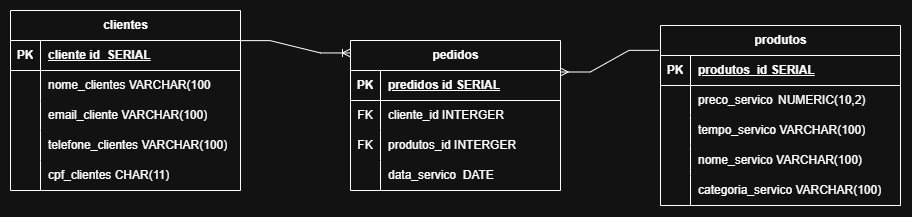

The diagram above was exported from draw.io. Its source (the exported page's mxGraphModel, read from the mxfile embedded in the PNG):
<mxGraphModel dx="1414" dy="777" grid="1" gridSize="10" guides="1" tooltips="1" connect="1" arrows="1" fold="1" page="1" pageScale="1" pageWidth="827" pageHeight="1169" math="0" shadow="0">
  <root>
    <mxCell id="0" />
    <mxCell id="1" parent="0" />
    <mxCell id="kyn2S0AZww2keuwCx0kB-41" parent="1" style="shape=table;startSize=30;container=1;collapsible=1;childLayout=tableLayout;fixedRows=1;rowLines=0;fontStyle=1;align=center;resizeLast=1;html=1;" value="clientes" vertex="1">
      <mxGeometry height="180" width="230" x="110" y="150" as="geometry" />
    </mxCell>
    <mxCell id="kyn2S0AZww2keuwCx0kB-42" parent="kyn2S0AZww2keuwCx0kB-41" style="shape=tableRow;horizontal=0;startSize=0;swimlaneHead=0;swimlaneBody=0;fillColor=none;collapsible=0;dropTarget=0;points=[[0,0.5],[1,0.5]];portConstraint=eastwest;top=0;left=0;right=0;bottom=1;" value="" vertex="1">
      <mxGeometry height="30" width="230" y="30" as="geometry" />
    </mxCell>
    <mxCell id="kyn2S0AZww2keuwCx0kB-43" parent="kyn2S0AZww2keuwCx0kB-42" style="shape=partialRectangle;connectable=0;fillColor=none;top=0;left=0;bottom=0;right=0;fontStyle=1;overflow=hidden;whiteSpace=wrap;html=1;" value="PK" vertex="1">
      <mxGeometry height="30" width="30" as="geometry">
        <mxRectangle height="30" width="30" as="alternateBounds" />
      </mxGeometry>
    </mxCell>
    <mxCell id="kyn2S0AZww2keuwCx0kB-44" parent="kyn2S0AZww2keuwCx0kB-42" style="shape=partialRectangle;connectable=0;fillColor=none;top=0;left=0;bottom=0;right=0;align=left;spacingLeft=6;fontStyle=5;overflow=hidden;whiteSpace=wrap;html=1;" value="cliente id_SERIAL" vertex="1">
      <mxGeometry height="30" width="200" x="30" as="geometry">
        <mxRectangle height="30" width="200" as="alternateBounds" />
      </mxGeometry>
    </mxCell>
    <mxCell id="kyn2S0AZww2keuwCx0kB-45" parent="kyn2S0AZww2keuwCx0kB-41" style="shape=tableRow;horizontal=0;startSize=0;swimlaneHead=0;swimlaneBody=0;fillColor=none;collapsible=0;dropTarget=0;points=[[0,0.5],[1,0.5]];portConstraint=eastwest;top=0;left=0;right=0;bottom=0;" value="" vertex="1">
      <mxGeometry height="30" width="230" y="60" as="geometry" />
    </mxCell>
    <mxCell id="kyn2S0AZww2keuwCx0kB-46" parent="kyn2S0AZww2keuwCx0kB-45" style="shape=partialRectangle;connectable=0;fillColor=none;top=0;left=0;bottom=0;right=0;editable=1;overflow=hidden;whiteSpace=wrap;html=1;" value="" vertex="1">
      <mxGeometry height="30" width="30" as="geometry">
        <mxRectangle height="30" width="30" as="alternateBounds" />
      </mxGeometry>
    </mxCell>
    <mxCell id="kyn2S0AZww2keuwCx0kB-47" parent="kyn2S0AZww2keuwCx0kB-45" style="shape=partialRectangle;connectable=0;fillColor=none;top=0;left=0;bottom=0;right=0;align=left;spacingLeft=6;overflow=hidden;whiteSpace=wrap;html=1;" value="nome_clientes VARCHAR(100" vertex="1">
      <mxGeometry height="30" width="200" x="30" as="geometry">
        <mxRectangle height="30" width="200" as="alternateBounds" />
      </mxGeometry>
    </mxCell>
    <mxCell id="kyn2S0AZww2keuwCx0kB-48" parent="kyn2S0AZww2keuwCx0kB-41" style="shape=tableRow;horizontal=0;startSize=0;swimlaneHead=0;swimlaneBody=0;fillColor=none;collapsible=0;dropTarget=0;points=[[0,0.5],[1,0.5]];portConstraint=eastwest;top=0;left=0;right=0;bottom=0;" value="" vertex="1">
      <mxGeometry height="30" width="230" y="90" as="geometry" />
    </mxCell>
    <mxCell id="kyn2S0AZww2keuwCx0kB-49" parent="kyn2S0AZww2keuwCx0kB-48" style="shape=partialRectangle;connectable=0;fillColor=none;top=0;left=0;bottom=0;right=0;editable=1;overflow=hidden;whiteSpace=wrap;html=1;" value="" vertex="1">
      <mxGeometry height="30" width="30" as="geometry">
        <mxRectangle height="30" width="30" as="alternateBounds" />
      </mxGeometry>
    </mxCell>
    <mxCell id="kyn2S0AZww2keuwCx0kB-50" parent="kyn2S0AZww2keuwCx0kB-48" style="shape=partialRectangle;connectable=0;fillColor=none;top=0;left=0;bottom=0;right=0;align=left;spacingLeft=6;overflow=hidden;whiteSpace=wrap;html=1;" value="email_cliente VARCHAR(100)" vertex="1">
      <mxGeometry height="30" width="200" x="30" as="geometry">
        <mxRectangle height="30" width="200" as="alternateBounds" />
      </mxGeometry>
    </mxCell>
    <mxCell id="kyn2S0AZww2keuwCx0kB-80" parent="kyn2S0AZww2keuwCx0kB-41" style="shape=tableRow;horizontal=0;startSize=0;swimlaneHead=0;swimlaneBody=0;fillColor=none;collapsible=0;dropTarget=0;points=[[0,0.5],[1,0.5]];portConstraint=eastwest;top=0;left=0;right=0;bottom=0;" value="" vertex="1">
      <mxGeometry height="30" width="230" y="120" as="geometry" />
    </mxCell>
    <mxCell id="kyn2S0AZww2keuwCx0kB-81" parent="kyn2S0AZww2keuwCx0kB-80" style="shape=partialRectangle;connectable=0;fillColor=none;top=0;left=0;bottom=0;right=0;editable=1;overflow=hidden;whiteSpace=wrap;html=1;" value="" vertex="1">
      <mxGeometry height="30" width="30" as="geometry">
        <mxRectangle height="30" width="30" as="alternateBounds" />
      </mxGeometry>
    </mxCell>
    <mxCell id="kyn2S0AZww2keuwCx0kB-82" parent="kyn2S0AZww2keuwCx0kB-80" style="shape=partialRectangle;connectable=0;fillColor=none;top=0;left=0;bottom=0;right=0;align=left;spacingLeft=6;overflow=hidden;whiteSpace=wrap;html=1;" value="telefone_clientes VARCHAR(100)" vertex="1">
      <mxGeometry height="30" width="200" x="30" as="geometry">
        <mxRectangle height="30" width="200" as="alternateBounds" />
      </mxGeometry>
    </mxCell>
    <mxCell id="kyn2S0AZww2keuwCx0kB-86" parent="kyn2S0AZww2keuwCx0kB-41" style="shape=tableRow;horizontal=0;startSize=0;swimlaneHead=0;swimlaneBody=0;fillColor=none;collapsible=0;dropTarget=0;points=[[0,0.5],[1,0.5]];portConstraint=eastwest;top=0;left=0;right=0;bottom=0;" value="" vertex="1">
      <mxGeometry height="30" width="230" y="150" as="geometry" />
    </mxCell>
    <mxCell id="kyn2S0AZww2keuwCx0kB-87" parent="kyn2S0AZww2keuwCx0kB-86" style="shape=partialRectangle;connectable=0;fillColor=none;top=0;left=0;bottom=0;right=0;editable=1;overflow=hidden;whiteSpace=wrap;html=1;" value="" vertex="1">
      <mxGeometry height="30" width="30" as="geometry">
        <mxRectangle height="30" width="30" as="alternateBounds" />
      </mxGeometry>
    </mxCell>
    <mxCell id="kyn2S0AZww2keuwCx0kB-88" parent="kyn2S0AZww2keuwCx0kB-86" style="shape=partialRectangle;connectable=0;fillColor=none;top=0;left=0;bottom=0;right=0;align=left;spacingLeft=6;overflow=hidden;whiteSpace=wrap;html=1;" value="cpf_clientes CHAR(11)" vertex="1">
      <mxGeometry height="30" width="200" x="30" as="geometry">
        <mxRectangle height="30" width="200" as="alternateBounds" />
      </mxGeometry>
    </mxCell>
    <mxCell id="kyn2S0AZww2keuwCx0kB-54" parent="1" style="shape=table;startSize=30;container=1;collapsible=1;childLayout=tableLayout;fixedRows=1;rowLines=0;fontStyle=1;align=center;resizeLast=1;html=1;" value="produtos" vertex="1">
      <mxGeometry height="180" width="240" x="760" y="165" as="geometry" />
    </mxCell>
    <mxCell id="kyn2S0AZww2keuwCx0kB-55" parent="kyn2S0AZww2keuwCx0kB-54" style="shape=tableRow;horizontal=0;startSize=0;swimlaneHead=0;swimlaneBody=0;fillColor=none;collapsible=0;dropTarget=0;points=[[0,0.5],[1,0.5]];portConstraint=eastwest;top=0;left=0;right=0;bottom=1;" value="" vertex="1">
      <mxGeometry height="30" width="240" y="30" as="geometry" />
    </mxCell>
    <mxCell id="kyn2S0AZww2keuwCx0kB-56" parent="kyn2S0AZww2keuwCx0kB-55" style="shape=partialRectangle;connectable=0;fillColor=none;top=0;left=0;bottom=0;right=0;fontStyle=1;overflow=hidden;whiteSpace=wrap;html=1;" value="PK" vertex="1">
      <mxGeometry height="30" width="30" as="geometry">
        <mxRectangle height="30" width="30" as="alternateBounds" />
      </mxGeometry>
    </mxCell>
    <mxCell id="kyn2S0AZww2keuwCx0kB-57" parent="kyn2S0AZww2keuwCx0kB-55" style="shape=partialRectangle;connectable=0;fillColor=none;top=0;left=0;bottom=0;right=0;align=left;spacingLeft=6;fontStyle=5;overflow=hidden;whiteSpace=wrap;html=1;" value="produtos_id SERIAL" vertex="1">
      <mxGeometry height="30" width="210" x="30" as="geometry">
        <mxRectangle height="30" width="210" as="alternateBounds" />
      </mxGeometry>
    </mxCell>
    <mxCell id="kyn2S0AZww2keuwCx0kB-58" parent="kyn2S0AZww2keuwCx0kB-54" style="shape=tableRow;horizontal=0;startSize=0;swimlaneHead=0;swimlaneBody=0;fillColor=none;collapsible=0;dropTarget=0;points=[[0,0.5],[1,0.5]];portConstraint=eastwest;top=0;left=0;right=0;bottom=0;" value="" vertex="1">
      <mxGeometry height="30" width="240" y="60" as="geometry" />
    </mxCell>
    <mxCell id="kyn2S0AZww2keuwCx0kB-59" parent="kyn2S0AZww2keuwCx0kB-58" style="shape=partialRectangle;connectable=0;fillColor=none;top=0;left=0;bottom=0;right=0;editable=1;overflow=hidden;whiteSpace=wrap;html=1;" value="" vertex="1">
      <mxGeometry height="30" width="30" as="geometry">
        <mxRectangle height="30" width="30" as="alternateBounds" />
      </mxGeometry>
    </mxCell>
    <mxCell id="kyn2S0AZww2keuwCx0kB-60" parent="kyn2S0AZww2keuwCx0kB-58" style="shape=partialRectangle;connectable=0;fillColor=none;top=0;left=0;bottom=0;right=0;align=left;spacingLeft=6;overflow=hidden;whiteSpace=wrap;html=1;" value="preco_servico&amp;nbsp;&lt;span style=&quot;white-space: pre;&quot;&gt;&#09;&lt;/span&gt;NUMERIC(10,2)&lt;span style=&quot;white-space: pre;&quot;&gt;&#09;&lt;/span&gt;" vertex="1">
      <mxGeometry height="30" width="210" x="30" as="geometry">
        <mxRectangle height="30" width="210" as="alternateBounds" />
      </mxGeometry>
    </mxCell>
    <mxCell id="kyn2S0AZww2keuwCx0kB-61" parent="kyn2S0AZww2keuwCx0kB-54" style="shape=tableRow;horizontal=0;startSize=0;swimlaneHead=0;swimlaneBody=0;fillColor=none;collapsible=0;dropTarget=0;points=[[0,0.5],[1,0.5]];portConstraint=eastwest;top=0;left=0;right=0;bottom=0;" value="" vertex="1">
      <mxGeometry height="30" width="240" y="90" as="geometry" />
    </mxCell>
    <mxCell id="kyn2S0AZww2keuwCx0kB-62" parent="kyn2S0AZww2keuwCx0kB-61" style="shape=partialRectangle;connectable=0;fillColor=none;top=0;left=0;bottom=0;right=0;editable=1;overflow=hidden;whiteSpace=wrap;html=1;" value="" vertex="1">
      <mxGeometry height="30" width="30" as="geometry">
        <mxRectangle height="30" width="30" as="alternateBounds" />
      </mxGeometry>
    </mxCell>
    <mxCell id="kyn2S0AZww2keuwCx0kB-63" parent="kyn2S0AZww2keuwCx0kB-61" style="shape=partialRectangle;connectable=0;fillColor=none;top=0;left=0;bottom=0;right=0;align=left;spacingLeft=6;overflow=hidden;whiteSpace=wrap;html=1;" value="tempo_servico VARCHAR(100)" vertex="1">
      <mxGeometry height="30" width="210" x="30" as="geometry">
        <mxRectangle height="30" width="210" as="alternateBounds" />
      </mxGeometry>
    </mxCell>
    <mxCell id="kyn2S0AZww2keuwCx0kB-64" parent="kyn2S0AZww2keuwCx0kB-54" style="shape=tableRow;horizontal=0;startSize=0;swimlaneHead=0;swimlaneBody=0;fillColor=none;collapsible=0;dropTarget=0;points=[[0,0.5],[1,0.5]];portConstraint=eastwest;top=0;left=0;right=0;bottom=0;" value="" vertex="1">
      <mxGeometry height="30" width="240" y="120" as="geometry" />
    </mxCell>
    <mxCell id="kyn2S0AZww2keuwCx0kB-65" parent="kyn2S0AZww2keuwCx0kB-64" style="shape=partialRectangle;connectable=0;fillColor=none;top=0;left=0;bottom=0;right=0;editable=1;overflow=hidden;whiteSpace=wrap;html=1;" value="" vertex="1">
      <mxGeometry height="30" width="30" as="geometry">
        <mxRectangle height="30" width="30" as="alternateBounds" />
      </mxGeometry>
    </mxCell>
    <mxCell id="kyn2S0AZww2keuwCx0kB-66" parent="kyn2S0AZww2keuwCx0kB-64" style="shape=partialRectangle;connectable=0;fillColor=none;top=0;left=0;bottom=0;right=0;align=left;spacingLeft=6;overflow=hidden;whiteSpace=wrap;html=1;" value="nome_servico VARCHAR(100)" vertex="1">
      <mxGeometry height="30" width="210" x="30" as="geometry">
        <mxRectangle height="30" width="210" as="alternateBounds" />
      </mxGeometry>
    </mxCell>
    <mxCell id="MYUTZ0zcGzXgmWR0xtwm-7" parent="kyn2S0AZww2keuwCx0kB-54" style="shape=tableRow;horizontal=0;startSize=0;swimlaneHead=0;swimlaneBody=0;fillColor=none;collapsible=0;dropTarget=0;points=[[0,0.5],[1,0.5]];portConstraint=eastwest;top=0;left=0;right=0;bottom=0;" value="" vertex="1">
      <mxGeometry height="30" width="240" y="150" as="geometry" />
    </mxCell>
    <mxCell id="MYUTZ0zcGzXgmWR0xtwm-8" parent="MYUTZ0zcGzXgmWR0xtwm-7" style="shape=partialRectangle;connectable=0;fillColor=none;top=0;left=0;bottom=0;right=0;editable=1;overflow=hidden;whiteSpace=wrap;html=1;" value="" vertex="1">
      <mxGeometry height="30" width="30" as="geometry">
        <mxRectangle height="30" width="30" as="alternateBounds" />
      </mxGeometry>
    </mxCell>
    <mxCell id="MYUTZ0zcGzXgmWR0xtwm-9" parent="MYUTZ0zcGzXgmWR0xtwm-7" style="shape=partialRectangle;connectable=0;fillColor=none;top=0;left=0;bottom=0;right=0;align=left;spacingLeft=6;overflow=hidden;whiteSpace=wrap;html=1;" value="categoria_servico VARCHAR(100)" vertex="1">
      <mxGeometry height="30" width="210" x="30" as="geometry">
        <mxRectangle height="30" width="210" as="alternateBounds" />
      </mxGeometry>
    </mxCell>
    <mxCell id="kyn2S0AZww2keuwCx0kB-67" parent="1" style="shape=table;startSize=30;container=1;collapsible=1;childLayout=tableLayout;fixedRows=1;rowLines=0;fontStyle=1;align=center;resizeLast=1;html=1;" value="pedidos" vertex="1">
      <mxGeometry height="150" width="210" x="450" y="180" as="geometry" />
    </mxCell>
    <mxCell id="kyn2S0AZww2keuwCx0kB-68" parent="kyn2S0AZww2keuwCx0kB-67" style="shape=tableRow;horizontal=0;startSize=0;swimlaneHead=0;swimlaneBody=0;fillColor=none;collapsible=0;dropTarget=0;points=[[0,0.5],[1,0.5]];portConstraint=eastwest;top=0;left=0;right=0;bottom=1;" value="" vertex="1">
      <mxGeometry height="30" width="210" y="30" as="geometry" />
    </mxCell>
    <mxCell id="kyn2S0AZww2keuwCx0kB-69" parent="kyn2S0AZww2keuwCx0kB-68" style="shape=partialRectangle;connectable=0;fillColor=none;top=0;left=0;bottom=0;right=0;fontStyle=1;overflow=hidden;whiteSpace=wrap;html=1;" value="PK" vertex="1">
      <mxGeometry height="30" width="30" as="geometry">
        <mxRectangle height="30" width="30" as="alternateBounds" />
      </mxGeometry>
    </mxCell>
    <mxCell id="kyn2S0AZww2keuwCx0kB-70" parent="kyn2S0AZww2keuwCx0kB-68" style="shape=partialRectangle;connectable=0;fillColor=none;top=0;left=0;bottom=0;right=0;align=left;spacingLeft=6;fontStyle=5;overflow=hidden;whiteSpace=wrap;html=1;" value="predidos id SERIAL" vertex="1">
      <mxGeometry height="30" width="180" x="30" as="geometry">
        <mxRectangle height="30" width="180" as="alternateBounds" />
      </mxGeometry>
    </mxCell>
    <mxCell id="kyn2S0AZww2keuwCx0kB-71" parent="kyn2S0AZww2keuwCx0kB-67" style="shape=tableRow;horizontal=0;startSize=0;swimlaneHead=0;swimlaneBody=0;fillColor=none;collapsible=0;dropTarget=0;points=[[0,0.5],[1,0.5]];portConstraint=eastwest;top=0;left=0;right=0;bottom=0;" value="" vertex="1">
      <mxGeometry height="30" width="210" y="60" as="geometry" />
    </mxCell>
    <mxCell id="kyn2S0AZww2keuwCx0kB-72" parent="kyn2S0AZww2keuwCx0kB-71" style="shape=partialRectangle;connectable=0;fillColor=none;top=0;left=0;bottom=0;right=0;editable=1;overflow=hidden;whiteSpace=wrap;html=1;" value="FK" vertex="1">
      <mxGeometry height="30" width="30" as="geometry">
        <mxRectangle height="30" width="30" as="alternateBounds" />
      </mxGeometry>
    </mxCell>
    <mxCell id="kyn2S0AZww2keuwCx0kB-73" parent="kyn2S0AZww2keuwCx0kB-71" style="shape=partialRectangle;connectable=0;fillColor=none;top=0;left=0;bottom=0;right=0;align=left;spacingLeft=6;overflow=hidden;whiteSpace=wrap;html=1;" value="cliente_id INTERGER" vertex="1">
      <mxGeometry height="30" width="180" x="30" as="geometry">
        <mxRectangle height="30" width="180" as="alternateBounds" />
      </mxGeometry>
    </mxCell>
    <mxCell id="kyn2S0AZww2keuwCx0kB-74" parent="kyn2S0AZww2keuwCx0kB-67" style="shape=tableRow;horizontal=0;startSize=0;swimlaneHead=0;swimlaneBody=0;fillColor=none;collapsible=0;dropTarget=0;points=[[0,0.5],[1,0.5]];portConstraint=eastwest;top=0;left=0;right=0;bottom=0;" value="" vertex="1">
      <mxGeometry height="30" width="210" y="90" as="geometry" />
    </mxCell>
    <mxCell id="kyn2S0AZww2keuwCx0kB-75" parent="kyn2S0AZww2keuwCx0kB-74" style="shape=partialRectangle;connectable=0;fillColor=none;top=0;left=0;bottom=0;right=0;editable=1;overflow=hidden;whiteSpace=wrap;html=1;" value="FK" vertex="1">
      <mxGeometry height="30" width="30" as="geometry">
        <mxRectangle height="30" width="30" as="alternateBounds" />
      </mxGeometry>
    </mxCell>
    <mxCell id="kyn2S0AZww2keuwCx0kB-76" parent="kyn2S0AZww2keuwCx0kB-74" style="shape=partialRectangle;connectable=0;fillColor=none;top=0;left=0;bottom=0;right=0;align=left;spacingLeft=6;overflow=hidden;whiteSpace=wrap;html=1;" value="produtos_id INTERGER" vertex="1">
      <mxGeometry height="30" width="180" x="30" as="geometry">
        <mxRectangle height="30" width="180" as="alternateBounds" />
      </mxGeometry>
    </mxCell>
    <mxCell id="kyn2S0AZww2keuwCx0kB-77" parent="kyn2S0AZww2keuwCx0kB-67" style="shape=tableRow;horizontal=0;startSize=0;swimlaneHead=0;swimlaneBody=0;fillColor=none;collapsible=0;dropTarget=0;points=[[0,0.5],[1,0.5]];portConstraint=eastwest;top=0;left=0;right=0;bottom=0;" value="" vertex="1">
      <mxGeometry height="30" width="210" y="120" as="geometry" />
    </mxCell>
    <mxCell id="kyn2S0AZww2keuwCx0kB-78" parent="kyn2S0AZww2keuwCx0kB-77" style="shape=partialRectangle;connectable=0;fillColor=none;top=0;left=0;bottom=0;right=0;editable=1;overflow=hidden;whiteSpace=wrap;html=1;" value="" vertex="1">
      <mxGeometry height="30" width="30" as="geometry">
        <mxRectangle height="30" width="30" as="alternateBounds" />
      </mxGeometry>
    </mxCell>
    <mxCell id="kyn2S0AZww2keuwCx0kB-79" parent="kyn2S0AZww2keuwCx0kB-77" style="shape=partialRectangle;connectable=0;fillColor=none;top=0;left=0;bottom=0;right=0;align=left;spacingLeft=6;overflow=hidden;whiteSpace=wrap;html=1;" value="data_servico&lt;span style=&quot;background-color: transparent; color: light-dark(rgb(0, 0, 0), rgb(255, 255, 255));&quot;&gt;&amp;nbsp; DATE&lt;/span&gt;" vertex="1">
      <mxGeometry height="30" width="180" x="30" as="geometry">
        <mxRectangle height="30" width="180" as="alternateBounds" />
      </mxGeometry>
    </mxCell>
    <mxCell id="kyn2S0AZww2keuwCx0kB-89" edge="1" parent="1" source="kyn2S0AZww2keuwCx0kB-42" style="edgeStyle=entityRelationEdgeStyle;fontSize=12;html=1;endArrow=ERoneToMany;rounded=0;exitX=0.998;exitY=0.004;exitDx=0;exitDy=0;exitPerimeter=0;entryX=0;entryY=0.083;entryDx=0;entryDy=0;entryPerimeter=0;" target="kyn2S0AZww2keuwCx0kB-67" value="">
      <mxGeometry height="100" relative="1" width="100" x="-0.0267" as="geometry">
        <mxPoint x="314" y="420" as="sourcePoint" />
        <mxPoint x="450" y="210" as="targetPoint" />
      </mxGeometry>
    </mxCell>
    <mxCell id="kyn2S0AZww2keuwCx0kB-90" edge="1" parent="1" source="kyn2S0AZww2keuwCx0kB-54" style="edgeStyle=entityRelationEdgeStyle;fontSize=12;html=1;endArrow=ERmany;rounded=0;entryX=0.999;entryY=0.05;entryDx=0;entryDy=0;entryPerimeter=0;exitX=-0.006;exitY=0.138;exitDx=0;exitDy=0;exitPerimeter=0;" target="kyn2S0AZww2keuwCx0kB-68" value="">
      <mxGeometry height="100" relative="1" width="100" as="geometry">
        <mxPoint x="710" y="165" as="sourcePoint" />
        <mxPoint x="810" y="65" as="targetPoint" />
      </mxGeometry>
    </mxCell>
  </root>
</mxGraphModel>